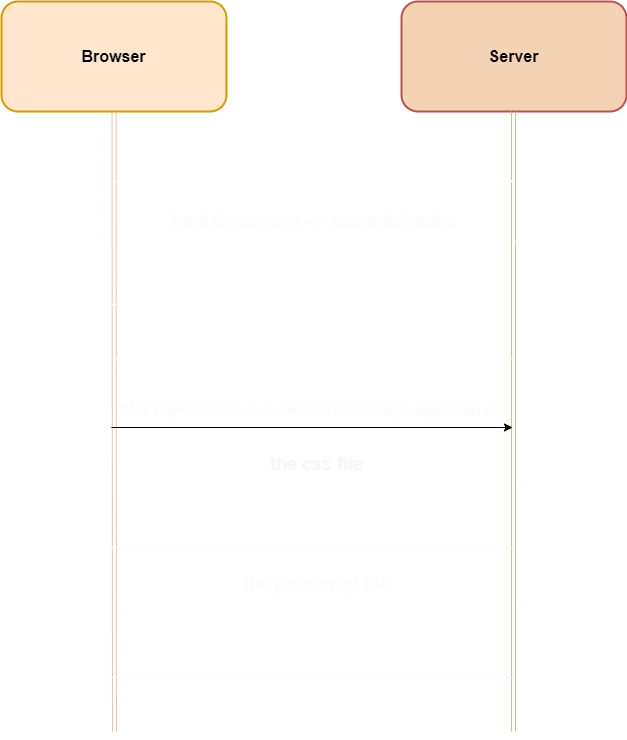

The diagram above was exported from draw.io. Its source (the exported page's mxGraphModel, read from the mxfile embedded in the PNG):
<mxGraphModel dx="2916" dy="1674" grid="1" gridSize="10" guides="1" tooltips="1" connect="1" arrows="1" fold="1" page="1" pageScale="1" pageWidth="850" pageHeight="1100" math="0" shadow="0">
  <root>
    <mxCell id="0" />
    <mxCell id="1" parent="0" />
    <mxCell id="2" value="" style="edgeStyle=none;html=1;fontSize=16;fontColor=#FFFFFF;strokeColor=#FFFFFF;" parent="1" source="4" edge="1">
      <mxGeometry relative="1" as="geometry">
        <mxPoint x="-1176.0000000000018" y="-861" as="targetPoint" />
      </mxGeometry>
    </mxCell>
    <mxCell id="3" value="" style="edgeStyle=none;html=1;fontSize=16;fontColor=#FFFFFF;shape=link;strokeColor=#e3c6b0;" parent="1" source="4" edge="1">
      <mxGeometry relative="1" as="geometry">
        <mxPoint x="-1474" y="-186" as="targetPoint" />
      </mxGeometry>
    </mxCell>
    <mxCell id="4" value="&lt;font color=&quot;#000000&quot;&gt;Browser&lt;/font&gt;" style="rounded=1;whiteSpace=wrap;html=1;fontSize=16;strokeColor=#d79b00;fillColor=#ffe6cc;fontStyle=1;strokeWidth=2;" parent="1" vertex="1">
      <mxGeometry x="-1587" y="-916" width="225" height="110" as="geometry" />
    </mxCell>
    <mxCell id="5" value="&lt;font color=&quot;#030303&quot;&gt;Server&lt;/font&gt;" style="rounded=1;whiteSpace=wrap;html=1;fontSize=16;strokeColor=#b85450;fillColor=#f4d3b4;fontStyle=1;strokeWidth=2;" parent="1" vertex="1">
      <mxGeometry x="-1187" y="-916" width="225" height="110" as="geometry" />
    </mxCell>
    <mxCell id="6" value="" style="edgeStyle=none;html=1;fontSize=16;fontColor=#FFFFFF;shape=link;strokeColor=#d5b89e;" parent="1" edge="1">
      <mxGeometry relative="1" as="geometry">
        <mxPoint x="-1075" y="-806" as="sourcePoint" />
        <mxPoint x="-1075" y="-186" as="targetPoint" />
      </mxGeometry>
    </mxCell>
    <mxCell id="7" value="" style="edgeStyle=none;html=1;fontSize=16;fontColor=#FFFFFF;strokeColor=#FFFFFF;" parent="1" edge="1">
      <mxGeometry relative="1" as="geometry">
        <mxPoint x="-1476" y="-736" as="sourcePoint" />
        <mxPoint x="-1075" y="-736" as="targetPoint" />
      </mxGeometry>
    </mxCell>
    <mxCell id="8" value="&lt;table cellpadding=&quot;0&quot; cellspacing=&quot;0&quot; aria-activedescendant=&quot;/GET&quot; aria-label=&quot;&quot; tabindex=&quot;0&quot; role=&quot;tree&quot; class=&quot;treeTable&quot; style=&quot;font-size: 14px;&quot;&gt;&lt;tbody tabindex=&quot;-1&quot; role=&quot;presentation&quot; style=&quot;font-size: 14px;&quot;&gt;&lt;tr class=&quot;treeRow objectRow hasChildren&quot; aria-expanded=&quot;false&quot; aria-selected=&quot;false&quot; aria-level=&quot;1&quot; role=&quot;treeitem&quot; id=&quot;/GET&quot; style=&quot;font-size: 14px;&quot;&gt;&lt;td role=&quot;presentation&quot; style=&quot;--tree-label-cell-indent: 0px; font-size: 14px;&quot; class=&quot;treeLabelCell&quot;&gt;Post&lt;/td&gt;&lt;td role=&quot;presentation&quot; class=&quot;treeValueCell objectCell&quot; style=&quot;font-size: 14px;&quot;&gt;&amp;nbsp;https://studies.cs.helsinki.fi/exampleapp/new_note&lt;/td&gt;&lt;/tr&gt;&lt;/tbody&gt;&lt;/table&gt;" style="text;html=1;align=center;verticalAlign=middle;resizable=0;points=[];autosize=1;strokeColor=none;fillColor=none;fontSize=14;fontColor=#FFFFFF;fontStyle=1" parent="1" vertex="1">
      <mxGeometry x="-1470" y="-776" width="389" height="29" as="geometry" />
    </mxCell>
    <mxCell id="9" value="" style="edgeStyle=none;html=1;fontSize=16;fontColor=#FFFFFF;dashed=1;strokeColor=#FFFFFF;" parent="1" edge="1">
      <mxGeometry relative="1" as="geometry">
        <mxPoint x="-1071" y="-676" as="sourcePoint" />
        <mxPoint x="-1470" y="-676" as="targetPoint" />
      </mxGeometry>
    </mxCell>
    <mxCell id="10" value="html document --&amp;gt; example/notes" style="text;html=1;align=center;verticalAlign=middle;resizable=0;points=[];autosize=1;strokeColor=none;fillColor=none;fontSize=18;fontColor=#FCFCFC;fontStyle=1" parent="1" vertex="1">
      <mxGeometry x="-1430" y="-716" width="310" height="40" as="geometry" />
    </mxCell>
    <mxCell id="11" value="" style="edgeStyle=none;html=1;fontSize=16;fontColor=#FFFFFF;strokeColor=#FFFFFF;" parent="1" edge="1">
      <mxGeometry relative="1" as="geometry">
        <mxPoint x="-1478.5" y="-613" as="sourcePoint" />
        <mxPoint x="-1077.5" y="-613" as="targetPoint" />
      </mxGeometry>
    </mxCell>
    <mxCell id="12" value="&lt;table cellpadding=&quot;0&quot; cellspacing=&quot;0&quot; aria-activedescendant=&quot;/GET&quot; aria-label=&quot;&quot; tabindex=&quot;0&quot; role=&quot;tree&quot; class=&quot;treeTable&quot; style=&quot;font-size: 16px;&quot;&gt;&lt;tbody tabindex=&quot;-1&quot; role=&quot;presentation&quot; style=&quot;font-size: 16px;&quot;&gt;&lt;tr class=&quot;treeRow objectRow hasChildren&quot; aria-expanded=&quot;false&quot; aria-selected=&quot;false&quot; aria-level=&quot;1&quot; role=&quot;treeitem&quot; id=&quot;/GET&quot; style=&quot;font-size: 16px;&quot;&gt;&lt;td role=&quot;presentation&quot; style=&quot;--tree-label-cell-indent: 0px; font-size: 16px;&quot; class=&quot;treeLabelCell&quot;&gt;GET&amp;nbsp;&lt;/td&gt;&lt;td role=&quot;presentation&quot; class=&quot;treeValueCell objectCell&quot; style=&quot;font-size: 16px;&quot;&gt;https://studies.cs.helsinki.fi/exampleapp/notes&lt;/td&gt;&lt;/tr&gt;&lt;/tbody&gt;&lt;/table&gt;" style="text;html=1;align=center;verticalAlign=middle;resizable=0;points=[];autosize=1;strokeColor=none;fillColor=none;fontSize=16;fontColor=#FFFFFF;fontStyle=1" parent="1" vertex="1">
      <mxGeometry x="-1479" y="-646" width="410" height="30" as="geometry" />
    </mxCell>
    <mxCell id="13" value="" style="edgeStyle=none;html=1;fontSize=16;fontColor=#FFFFFF;dashed=1;strokeColor=#FFFFFF;" parent="1" edge="1">
      <mxGeometry relative="1" as="geometry">
        <mxPoint x="-1074.4999999999998" y="-558.9999999999998" as="sourcePoint" />
        <mxPoint x="-1473.5" y="-558.9999999999998" as="targetPoint" />
      </mxGeometry>
    </mxCell>
    <mxCell id="14" value="HTML Document" style="text;html=1;align=center;verticalAlign=middle;resizable=0;points=[];autosize=1;strokeColor=none;fillColor=none;fontSize=18;fontColor=#FFFFFF;fontStyle=1" parent="1" vertex="1">
      <mxGeometry x="-1355" y="-593" width="161" height="34" as="geometry" />
    </mxCell>
    <mxCell id="15" value="" style="edgeStyle=none;html=1;fontSize=16;fontColor=#FFFFFF;" parent="1" edge="1">
      <mxGeometry relative="1" as="geometry">
        <mxPoint x="-1477.0000000000002" y="-490" as="sourcePoint" />
        <mxPoint x="-1076" y="-490" as="targetPoint" />
      </mxGeometry>
    </mxCell>
    <mxCell id="16" value="&lt;table cellpadding=&quot;0&quot; cellspacing=&quot;0&quot; aria-activedescendant=&quot;/GET&quot; aria-label=&quot;&quot; tabindex=&quot;0&quot; role=&quot;tree&quot; class=&quot;treeTable&quot; style=&quot;font-size: 15px;&quot;&gt;&lt;tbody tabindex=&quot;-1&quot; role=&quot;presentation&quot; style=&quot;font-size: 15px;&quot;&gt;&lt;tr class=&quot;treeRow objectRow hasChildren&quot; aria-expanded=&quot;false&quot; aria-selected=&quot;false&quot; aria-level=&quot;1&quot; role=&quot;treeitem&quot; id=&quot;/GET&quot; style=&quot;font-size: 15px;&quot;&gt;&lt;td role=&quot;presentation&quot; style=&quot;--tree-label-cell-indent: 0px; font-size: 15px;&quot; class=&quot;treeLabelCell&quot;&gt;GET&amp;nbsp;&lt;/td&gt;&lt;td role=&quot;presentation&quot; class=&quot;treeValueCell objectCell&quot; style=&quot;font-size: 15px;&quot;&gt;https://studies.cs.helsinki.fi/exampleapp/main.css&lt;/td&gt;&lt;/tr&gt;&lt;/tbody&gt;&lt;/table&gt;" style="text;html=1;align=center;verticalAlign=middle;resizable=0;points=[];autosize=1;strokeColor=none;fillColor=none;fontSize=15;fontColor=#FCFCFC;fontStyle=1" parent="1" vertex="1">
      <mxGeometry x="-1480" y="-523" width="410" height="30" as="geometry" />
    </mxCell>
    <mxCell id="17" value="" style="edgeStyle=none;html=1;fontSize=16;fontColor=#FFFFFF;dashed=1;strokeColor=#FFFFFF;" parent="1" edge="1">
      <mxGeometry relative="1" as="geometry">
        <mxPoint x="-1073" y="-436" as="sourcePoint" />
        <mxPoint x="-1472.0000000000002" y="-436" as="targetPoint" />
      </mxGeometry>
    </mxCell>
    <mxCell id="18" value="the css file" style="text;html=1;align=center;verticalAlign=middle;resizable=0;points=[];autosize=1;strokeColor=none;fillColor=none;fontSize=18;fontColor=#F7F7F7;fontStyle=1" parent="1" vertex="1">
      <mxGeometry x="-1332.5" y="-473" width="120" height="40" as="geometry" />
    </mxCell>
    <mxCell id="19" value="" style="edgeStyle=none;html=1;fontSize=16;fontColor=#FFFFFF;strokeColor=#FCFCFC;" parent="1" edge="1">
      <mxGeometry relative="1" as="geometry">
        <mxPoint x="-1477.0000000000002" y="-370" as="sourcePoint" />
        <mxPoint x="-1076" y="-370" as="targetPoint" />
      </mxGeometry>
    </mxCell>
    <mxCell id="20" value="&lt;table cellpadding=&quot;0&quot; cellspacing=&quot;0&quot; aria-activedescendant=&quot;/GET&quot; aria-label=&quot;&quot; tabindex=&quot;0&quot; role=&quot;tree&quot; class=&quot;treeTable&quot; style=&quot;font-size: 15px;&quot;&gt;&lt;tbody tabindex=&quot;-1&quot; role=&quot;presentation&quot; style=&quot;font-size: 15px;&quot;&gt;&lt;tr class=&quot;treeRow objectRow hasChildren&quot; aria-expanded=&quot;false&quot; aria-selected=&quot;false&quot; aria-level=&quot;1&quot; role=&quot;treeitem&quot; id=&quot;/GET&quot; style=&quot;font-size: 15px;&quot;&gt;&lt;td role=&quot;presentation&quot; style=&quot;--tree-label-cell-indent: 0px; font-size: 15px;&quot; class=&quot;treeLabelCell&quot;&gt;GET&amp;nbsp;&lt;/td&gt;&lt;td role=&quot;presentation&quot; class=&quot;treeValueCell objectCell&quot; style=&quot;font-size: 15px;&quot;&gt;https://studies.cs.helsinki.fi/exampleapp/main.js&lt;/td&gt;&lt;/tr&gt;&lt;/tbody&gt;&lt;/table&gt;" style="text;html=1;align=center;verticalAlign=middle;resizable=0;points=[];autosize=1;strokeColor=none;fillColor=none;fontSize=15;fontColor=#FFFFFF;fontStyle=1" parent="1" vertex="1">
      <mxGeometry x="-1475" y="-403" width="400" height="30" as="geometry" />
    </mxCell>
    <mxCell id="21" value="" style="edgeStyle=none;html=1;fontSize=16;fontColor=#FFFFFF;dashed=1;strokeColor=#FFFFFF;" parent="1" edge="1">
      <mxGeometry relative="1" as="geometry">
        <mxPoint x="-1073" y="-316" as="sourcePoint" />
        <mxPoint x="-1472.0000000000002" y="-316" as="targetPoint" />
      </mxGeometry>
    </mxCell>
    <mxCell id="22" value="the javascript file" style="text;html=1;align=center;verticalAlign=middle;resizable=0;points=[];autosize=1;strokeColor=none;fillColor=none;fontSize=18;fontColor=#FCFCFC;fontStyle=1" parent="1" vertex="1">
      <mxGeometry x="-1357.5" y="-353" width="170" height="40" as="geometry" />
    </mxCell>
    <mxCell id="23" value="" style="edgeStyle=none;html=1;fontSize=16;fontColor=#FFFFFF;strokeColor=#FAFAFA;" parent="1" edge="1">
      <mxGeometry relative="1" as="geometry">
        <mxPoint x="-1477.0000000000002" y="-240" as="sourcePoint" />
        <mxPoint x="-1076" y="-240" as="targetPoint" />
      </mxGeometry>
    </mxCell>
    <mxCell id="24" value="&lt;table cellpadding=&quot;0&quot; cellspacing=&quot;0&quot; aria-activedescendant=&quot;/GET&quot; aria-label=&quot;&quot; tabindex=&quot;0&quot; role=&quot;tree&quot; class=&quot;treeTable&quot; style=&quot;font-size: 15px;&quot;&gt;&lt;tbody tabindex=&quot;-1&quot; role=&quot;presentation&quot; style=&quot;font-size: 15px;&quot;&gt;&lt;tr class=&quot;treeRow objectRow hasChildren&quot; aria-expanded=&quot;false&quot; aria-selected=&quot;false&quot; aria-level=&quot;1&quot; role=&quot;treeitem&quot; id=&quot;/GET&quot; style=&quot;font-size: 15px;&quot;&gt;&lt;td role=&quot;presentation&quot; style=&quot;--tree-label-cell-indent: 0px; font-size: 15px;&quot; class=&quot;treeLabelCell&quot;&gt;GET&amp;nbsp;&lt;/td&gt;&lt;td role=&quot;presentation&quot; class=&quot;treeValueCell objectCell&quot; style=&quot;font-size: 15px;&quot;&gt;https://studies.cs.helsinki.fi/exampleapp/data.json&lt;/td&gt;&lt;/tr&gt;&lt;/tbody&gt;&lt;/table&gt;" style="text;html=1;align=center;verticalAlign=middle;resizable=0;points=[];autosize=1;strokeColor=none;fillColor=none;fontSize=15;fontColor=#FFFFFF;fontStyle=1" parent="1" vertex="1">
      <mxGeometry x="-1485" y="-273" width="420" height="30" as="geometry" />
    </mxCell>
    <mxCell id="25" value="" style="edgeStyle=none;html=1;fontSize=16;fontColor=#FFFFFF;dashed=1;strokeColor=#FFFFFF;" parent="1" edge="1">
      <mxGeometry relative="1" as="geometry">
        <mxPoint x="-1073" y="-186" as="sourcePoint" />
        <mxPoint x="-1472.0000000000002" y="-186" as="targetPoint" />
      </mxGeometry>
    </mxCell>
    <mxCell id="26" value="the json file" style="text;html=1;align=center;verticalAlign=middle;resizable=0;points=[];autosize=1;strokeColor=none;fillColor=none;fontSize=18;fontColor=#FFFFFF;fontStyle=1" parent="1" vertex="1">
      <mxGeometry x="-1332.5" y="-223" width="120" height="40" as="geometry" />
    </mxCell>
    <mxCell id="27" value="// request Priority &lt;b&gt;Highest&lt;/b&gt;" style="text;html=1;align=center;verticalAlign=middle;resizable=0;points=[];autosize=1;strokeColor=none;fillColor=none;fontSize=13;fontColor=#FFFFFF;" parent="1" vertex="1">
      <mxGeometry x="-1245" y="-740" width="170" height="30" as="geometry" />
    </mxCell>
    <mxCell id="28" value="// request Priority &lt;b&gt;Highest&lt;/b&gt;" style="text;html=1;align=center;verticalAlign=middle;resizable=0;points=[];autosize=1;strokeColor=none;fillColor=none;fontSize=13;fontColor=#FFFFFF;" parent="1" vertex="1">
      <mxGeometry x="-1251" y="-616" width="170" height="30" as="geometry" />
    </mxCell>
  </root>
</mxGraphModel>